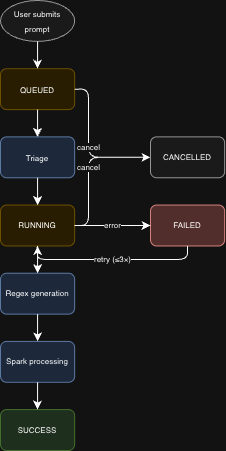

The diagram above was exported from draw.io. Its source (the exported page's mxGraphModel, read from the mxfile embedded in the PNG):
<mxGraphModel dx="692" dy="456" grid="1" gridSize="10" guides="1" tooltips="1" connect="1" arrows="1" fold="1" page="1" pageScale="1" pageWidth="850" pageHeight="1100" math="0" shadow="0">
  <root>
    <mxCell id="0" />
    <mxCell id="1" parent="0" />
    <mxCell id="tW3RmnBUD98SCzIgxyeM-20" connectable="0" parent="1" style="group;fontSize=8;" value="" vertex="1">
      <mxGeometry height="450" width="190" x="200" y="20" as="geometry" />
    </mxCell>
    <mxCell id="2" parent="tW3RmnBUD98SCzIgxyeM-20" style="ellipse;whiteSpace=wrap;html=1;fillColor=#f5f5f5;strokeColor=#666666;" value="&lt;font style=&quot;font-size: 8px;&quot;&gt;User submits prompt&lt;/font&gt;" vertex="1">
      <mxGeometry height="40.909090909090914" width="74.14634146341464" as="geometry" />
    </mxCell>
    <mxCell id="3" parent="tW3RmnBUD98SCzIgxyeM-20" style="rounded=1;whiteSpace=wrap;html=1;fillColor=#fff2cc;strokeColor=#d6b656;" value="&lt;font style=&quot;font-size: 8px;&quot;&gt;QUEUED&lt;/font&gt;" vertex="1">
      <mxGeometry height="40.909090909090914" width="74.14634146341464" y="68.18181818181819" as="geometry" />
    </mxCell>
    <mxCell id="4" parent="tW3RmnBUD98SCzIgxyeM-20" style="rounded=1;whiteSpace=wrap;html=1;fillColor=#dae8fc;strokeColor=#6c8ebf;" value="&lt;font style=&quot;font-size: 8px;&quot;&gt;Triage&lt;/font&gt;" vertex="1">
      <mxGeometry height="40.909090909090914" width="74.14634146341464" y="136.36363636363637" as="geometry" />
    </mxCell>
    <mxCell id="5" parent="tW3RmnBUD98SCzIgxyeM-20" style="rounded=1;whiteSpace=wrap;html=1;fillColor=#fff2cc;strokeColor=#d6b656;fontSize=8;" value="RUNNING" vertex="1">
      <mxGeometry height="40.909090909090914" width="74.14634146341464" y="204.54545454545456" as="geometry" />
    </mxCell>
    <mxCell id="6" parent="tW3RmnBUD98SCzIgxyeM-20" style="rounded=1;whiteSpace=wrap;html=1;fillColor=#dae8fc;strokeColor=#6c8ebf;fontSize=8;" value="Regex generation" vertex="1">
      <mxGeometry height="40.909090909090914" width="74.14634146341464" y="272.72727272727275" as="geometry" />
    </mxCell>
    <mxCell id="7" parent="tW3RmnBUD98SCzIgxyeM-20" style="rounded=1;whiteSpace=wrap;html=1;fillColor=#dae8fc;strokeColor=#6c8ebf;fontSize=8;" value="Spark processing" vertex="1">
      <mxGeometry height="40.909090909090914" width="74.14634146341464" y="340.90909090909093" as="geometry" />
    </mxCell>
    <mxCell id="8" parent="tW3RmnBUD98SCzIgxyeM-20" style="rounded=1;whiteSpace=wrap;html=1;fillColor=#d5e8d4;strokeColor=#82b366;fontSize=8;" value="SUCCESS" vertex="1">
      <mxGeometry height="40.909090909090914" width="74.14634146341464" y="409.0909090909091" as="geometry" />
    </mxCell>
    <mxCell id="9" parent="tW3RmnBUD98SCzIgxyeM-20" style="rounded=1;whiteSpace=wrap;html=1;fillColor=#f8cecc;strokeColor=#b85450;fontSize=8;" value="FAILED" vertex="1">
      <mxGeometry height="40.909090909090914" width="74.14634146341464" x="150.0036585365854" y="204.54545454545456" as="geometry" />
    </mxCell>
    <mxCell id="10" parent="tW3RmnBUD98SCzIgxyeM-20" style="rounded=1;whiteSpace=wrap;html=1;fillColor=#f5f5f5;strokeColor=#666666;fontSize=8;" value="CANCELLED" vertex="1">
      <mxGeometry height="40.909090909090914" width="74.14634146341464" x="150.0036585365854" y="136.36363636363637" as="geometry" />
    </mxCell>
    <mxCell id="11" edge="1" parent="tW3RmnBUD98SCzIgxyeM-20" source="2" style="edgeStyle=orthogonalEdgeStyle;rounded=1;orthogonalLoop=1;jettySize=auto;html=1;exitX=0.5;exitY=1;exitDx=0;exitDy=0;entryX=0.5;entryY=0;entryDx=0;entryDy=0;" target="3" value="">
      <mxGeometry relative="1" as="geometry" />
    </mxCell>
    <mxCell id="12" edge="1" parent="tW3RmnBUD98SCzIgxyeM-20" source="3" style="edgeStyle=orthogonalEdgeStyle;rounded=1;orthogonalLoop=1;jettySize=auto;html=1;exitX=0.5;exitY=1;exitDx=0;exitDy=0;entryX=0.5;entryY=0;entryDx=0;entryDy=0;" target="4" value="">
      <mxGeometry relative="1" as="geometry" />
    </mxCell>
    <mxCell id="13" edge="1" parent="tW3RmnBUD98SCzIgxyeM-20" source="4" style="edgeStyle=orthogonalEdgeStyle;rounded=1;orthogonalLoop=1;jettySize=auto;html=1;exitX=0.5;exitY=1;exitDx=0;exitDy=0;entryX=0.5;entryY=0;entryDx=0;entryDy=0;" target="5" value="">
      <mxGeometry relative="1" as="geometry" />
    </mxCell>
    <mxCell id="14" edge="1" parent="tW3RmnBUD98SCzIgxyeM-20" source="5" style="edgeStyle=orthogonalEdgeStyle;rounded=1;orthogonalLoop=1;jettySize=auto;html=1;exitX=0.5;exitY=1;exitDx=0;exitDy=0;entryX=0.5;entryY=0;entryDx=0;entryDy=0;" target="6" value="">
      <mxGeometry relative="1" as="geometry" />
    </mxCell>
    <mxCell id="15" edge="1" parent="tW3RmnBUD98SCzIgxyeM-20" source="6" style="edgeStyle=orthogonalEdgeStyle;rounded=1;orthogonalLoop=1;jettySize=auto;html=1;exitX=0.5;exitY=1;exitDx=0;exitDy=0;entryX=0.5;entryY=0;entryDx=0;entryDy=0;" target="7" value="">
      <mxGeometry relative="1" as="geometry" />
    </mxCell>
    <mxCell id="16" edge="1" parent="tW3RmnBUD98SCzIgxyeM-20" source="7" style="edgeStyle=orthogonalEdgeStyle;rounded=1;orthogonalLoop=1;jettySize=auto;html=1;exitX=0.5;exitY=1;exitDx=0;exitDy=0;entryX=0.5;entryY=0;entryDx=0;entryDy=0;" target="8" value="">
      <mxGeometry relative="1" as="geometry" />
    </mxCell>
    <mxCell id="17" edge="1" parent="tW3RmnBUD98SCzIgxyeM-20" source="5" style="edgeStyle=orthogonalEdgeStyle;rounded=1;orthogonalLoop=1;jettySize=auto;html=1;exitX=1;exitY=0.5;exitDx=0;exitDy=0;entryX=0;entryY=0.5;entryDx=0;entryDy=0;fontSize=8;" target="9" value="error">
      <mxGeometry relative="1" x="0.0053" as="geometry">
        <mxPoint as="offset" />
      </mxGeometry>
    </mxCell>
    <mxCell id="18" edge="1" parent="tW3RmnBUD98SCzIgxyeM-20" source="9" style="edgeStyle=orthogonalEdgeStyle;rounded=1;orthogonalLoop=1;jettySize=auto;html=1;exitX=0.5;exitY=1;exitDx=0;exitDy=0;entryX=0.5;entryY=1;entryDx=0;entryDy=0;fontSize=8;" target="5" value="retry (≤3×)">
      <mxGeometry relative="1" as="geometry">
        <Array as="points">
          <mxPoint x="187" y="259" />
          <mxPoint x="37" y="259" />
        </Array>
      </mxGeometry>
    </mxCell>
    <mxCell id="19" edge="1" parent="tW3RmnBUD98SCzIgxyeM-20" source="3" style="edgeStyle=orthogonalEdgeStyle;rounded=1;orthogonalLoop=1;jettySize=auto;html=1;exitX=1;exitY=0.5;exitDx=0;exitDy=0;entryX=0;entryY=0.5;entryDx=0;entryDy=0;fontSize=8;" target="10" value="cancel">
      <mxGeometry relative="1" as="geometry">
        <Array as="points">
          <mxPoint x="88.0487804878049" y="88.63636363636365" />
          <mxPoint x="88.0487804878049" y="156.81818181818184" />
        </Array>
      </mxGeometry>
    </mxCell>
    <mxCell id="20" edge="1" parent="tW3RmnBUD98SCzIgxyeM-20" source="5" style="edgeStyle=orthogonalEdgeStyle;rounded=1;orthogonalLoop=1;jettySize=auto;html=1;exitX=1;exitY=0.5;exitDx=0;exitDy=0;entryX=0;entryY=0.5;entryDx=0;entryDy=0;fontSize=8;" target="10" value="cancel">
      <mxGeometry relative="1" as="geometry">
        <Array as="points">
          <mxPoint x="88.0487804878049" y="225" />
          <mxPoint x="88.0487804878049" y="156.81818181818184" />
        </Array>
      </mxGeometry>
    </mxCell>
  </root>
</mxGraphModel>